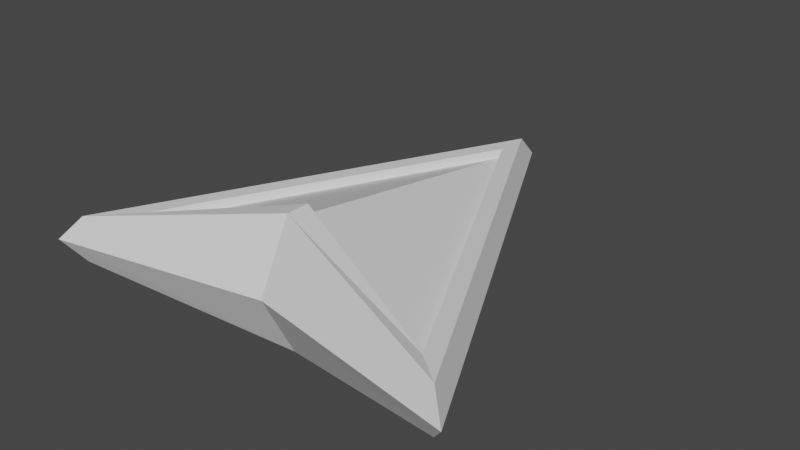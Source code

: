 # Source: Arrow.blend  (saved by Blender 3.5.10; exported with 4.5.12 LTS)
import bpy
from mathutils import Matrix  # noqa: F401  (used for matrix-valued properties, if any)

bpy.ops.wm.read_factory_settings(use_empty=True)
scene = bpy.context.scene
scene.name = 'Scene'

# ---- collections
col_collection = bpy.data.collections.new('Collection'); scene.collection.children.link(col_collection)

# ---- materials (node trees are filled in below, after node groups)
mat_material = bpy.data.materials.new('Material')
mat_material.alpha_threshold = 0.0
mat_material.use_transparent_shadow = False
mat_material.roughness = 0.5
mat_material.line_color = (0.0, 0.0, 0.0, 1.0)
mat_material_001 = bpy.data.materials.new('Material.001')
mat_material_001.use_transparent_shadow = False

# ---- material node trees
mat_material.use_nodes = True; mat_material.node_tree.nodes.clear()
_N = mat_material.node_tree.nodes; _L = mat_material.node_tree.links
n0 = _N.new('ShaderNodeOutputMaterial'); n0.name = 'Material Output'; n0.location = (300, 300)
n1 = _N.new('ShaderNodeBsdfPrincipled'); n1.name = 'Principled BSDF'; n1.location = (10, 300)
n1.distribution = 'GGX'
n1.subsurface_method = 'RANDOM_WALK_SKIN'
n1.inputs[3].default_value = 1.45
n1.inputs[27].default_value = (0.0, 0.0, 0.0, 1.0)
n1.inputs[28].default_value = 1.0
_L.new(n1.outputs[0], n0.inputs[0])
n0.is_active_output = True
mat_material_001.use_nodes = True; mat_material_001.node_tree.nodes.clear()
_N = mat_material_001.node_tree.nodes; _L = mat_material_001.node_tree.links
n0 = _N.new('ShaderNodeBsdfPrincipled'); n0.name = 'Principled BSDF'; n0.location = (10, 300)
n0.distribution = 'GGX'
n0.subsurface_method = 'RANDOM_WALK_SKIN'
n0.inputs[3].default_value = 1.45
n0.inputs[27].default_value = (0.0, 0.0, 0.0, 1.0)
n0.inputs[28].default_value = 1.0
n1 = _N.new('ShaderNodeOutputMaterial'); n1.name = 'Material Output'; n1.location = (300, 300)
_L.new(n0.outputs[0], n1.inputs[0])
n1.is_active_output = True

# ---- world
world_world = bpy.data.worlds.new('World'); scene.world = world_world
world_world.use_nodes = True; world_world.node_tree.nodes.clear()
_N = world_world.node_tree.nodes; _L = world_world.node_tree.links
n0 = _N.new('ShaderNodeOutputWorld'); n0.name = 'World Output'; n0.location = (300, 300)
n1 = _N.new('ShaderNodeBackground'); n1.name = 'Background'; n1.location = (10, 300)
n1.inputs[0].default_value = (0.05088, 0.05088, 0.05088, 1.0)
_L.new(n1.outputs[0], n0.inputs[0])
n0.is_active_output = True
world_world.color = (0.05088, 0.05088, 0.05088)
world_world.use_sun_shadow = False
world_world.sun_shadow_jitter_overblur = 0.0

# ---- meshes
me_cube = bpy.data.meshes.new('Cube')
me_cube.from_pydata([(0.945, -0.7515, 0.0759), (0.945, -0.7515, -0.0759), (-0.945, -0.7515, 0.0759), (-0.945, -0.7515, -0.0759), (0.0, -0.4107, -0.3164), (0.0, -0.4107, 0.3164), (0.0, 1.138, -0.0759), (0.0, 1.138, 0.0759), (-1.207, -0.963, 0.0), (1.207, -0.963, 0.0), (0.0, -0.7313, 0.0), (0.0, 1.452, 0.0), (0.0, 1.138, -0.1277), (0.0, 1.332, -0.1277), (0.0, 1.138, 0.1277), (0.0, 1.332, 0.1277), (-1.104, -0.8756, 0.1277), (0.0, -0.4107, 0.3683), (-0.945, -0.7515, 0.1277), (-1.104, -0.8756, -0.1277), (0.0, -0.4107, -0.3683), (0.945, -0.7515, 0.1277), (0.0, -0.5423, 0.3683), (1.104, -0.8756, 0.1277), (-0.945, -0.7515, -0.1277), (0.945, -0.7515, -0.1277), (0.0, -0.5423, -0.3683), (1.104, -0.8756, -0.1277)], [], [(7, 2, 5), (6, 12, 25, 1), (7, 0, 21, 14), (13, 11, 9, 27), (27, 9, 10, 26), (6, 4, 3), (0, 7, 5), (0, 5, 17, 21), (1, 4, 6), (4, 20, 24, 3), (3, 24, 12, 6), (1, 25, 20, 4), (5, 2, 18, 17), (19, 8, 11, 13), (26, 10, 8, 19), (2, 7, 14, 18), (22, 16, 8, 10), (15, 23, 9, 11), (23, 22, 10, 9), (16, 15, 11, 8), (18, 14, 15, 16), (21, 17, 22, 23), (14, 21, 23, 15), (17, 18, 16, 22), (12, 13, 27, 25), (20, 26, 19, 24), (25, 27, 26, 20), (24, 19, 13, 12)])
me_cube.polygons.foreach_set('material_index', [1, 0, 0, 0, 0, 1, 1, 0, 1, 0, 0, 0, 0, 0, 0, 0, 0, 0, 0, 0, 0, 0, 0, 0, 0, 0, 0, 0])
_uv = me_cube.uv_layers.new(name='UVMap')
_uv.uv.foreach_set('vector', [0.75, 0.5, 0.875, 0.75, 0.75, 0.75, 0.75, 0.5, 0.75, 0.5, 0.625, 0.75, 0.625, 0.75, 0.75, 0.5, 0.625, 0.75, 0.625, 0.75, 0.75, 0.5, 0.75, 0.5, 0.75, 0.5, 0.625, 0.75, 0.625, 0.75, 0.625, 0.75, 0.625, 0.75, 0.75, 0.75, 0.75, 0.75, 0.75, 0.5, 0.75, 0.75, 0.875, 0.75, 0.625, 0.75, 0.75, 0.5, 0.75, 0.75, 0.625, 0.75, 0.75, 0.75, 0.75, 0.75, 0.625, 0.75, 0.625, 0.75, 0.75, 0.75, 0.75, 0.5, 0.75, 0.75, 0.75, 0.75, 0.875, 0.75, 0.875, 0.75, 0.875, 0.75, 0.875, 0.75, 0.75, 0.5, 0.75, 0.5, 0.625, 0.75, 0.625, 0.75, 0.75, 0.75, 0.75, 0.75, 0.75, 0.75, 0.875, 0.75, 0.875, 0.75, 0.75, 0.75, 0.875, 0.75, 0.875, 0.75, 0.75, 0.5, 0.75, 0.5, 0.75, 0.75, 0.75, 0.75, 0.875, 0.75, 0.875, 0.75, 0.875, 0.75, 0.75, 0.5, 0.75, 0.5, 0.875, 0.75, 0.75, 0.75, 0.875, 0.75, 0.875, 0.75, 0.75, 0.75, 0.75, 0.5, 0.625, 0.75, 0.625, 0.75, 0.75, 0.5, 0.625, 0.75, 0.75, 0.75, 0.75, 0.75, 0.625, 0.75, 0.875, 0.75, 0.75, 0.5, 0.75, 0.5, 0.875, 0.75, 0.875, 0.75, 0.75, 0.5, 0.75, 0.5, 0.875, 0.75, 0.625, 0.75, 0.75, 0.75, 0.75, 0.75, 0.625, 0.75, 0.75, 0.5, 0.625, 0.75, 0.625, 0.75, 0.75, 0.5, 0.75, 0.75, 0.875, 0.75, 0.875, 0.75, 0.75, 0.75, 0.75, 0.5, 0.75, 0.5, 0.625, 0.75, 0.625, 0.75, 0.75, 0.75, 0.75, 0.75, 0.875, 0.75, 0.875, 0.75, 0.625, 0.75, 0.625, 0.75, 0.75, 0.75, 0.75, 0.75, 0.875, 0.75, 0.875, 0.75, 0.75, 0.5, 0.75, 0.5])
me_cube.materials.append(mat_material)
me_cube.materials.append(mat_material_001)
me_cube.use_mirror_vertex_groups = False
me_cube.update()

# ---- objects
ob_cube = bpy.data.objects.new('Cube', me_cube)

# ---- transforms, parenting, visibility, modifiers, constraints
ob_cube.location = (0.0, 0.0, 0.0)
ob_cube.lock_rotations_4d = False
ob_cube.empty_display_type = 'ARROWS'
ob_cube.lineart.crease_threshold = 0.0

# ---- collection membership
col_collection.objects.link(ob_cube)

# ---- scene / render settings (as saved in the file)
scene.frame_start = 1; scene.frame_end = 250; scene.frame_set(1)
scene.render.engine = 'BLENDER_EEVEE_NEXT'
scene.cycles.sampling_pattern = 'TABULATED_SOBOL'
scene.view_settings.view_transform = 'Filmic'
bpy.context.view_layer.update()

# ---- added for rendering (the .blend has no active camera and no usable light): camera, sun
cam_auto = bpy.data.cameras.new('AutoCamera')
cam_auto.lens = 50.0
cam_auto.sensor_width = 36.0
cam_auto.clip_end = 1000.0
ob_auto_camera = bpy.data.objects.new('AutoCamera', cam_auto)
scene.collection.objects.link(ob_auto_camera)
ob_auto_camera.location = (3.23244, -3.63447, 2.58596)
ob_auto_camera.rotation_euler = (1.09748, -7.21219e-08, 0.694738)
scene.camera = ob_auto_camera
light_auto_sun = bpy.data.lights.new('AutoSun', 'SUN')
light_auto_sun.energy = 3.0
light_auto_sun.angle = 0.0523599
ob_auto_sun = bpy.data.objects.new('AutoSun', light_auto_sun)
scene.collection.objects.link(ob_auto_sun)
ob_auto_sun.rotation_euler = (0.872665, 0.174533, 0.523599)
bpy.context.view_layer.update()
